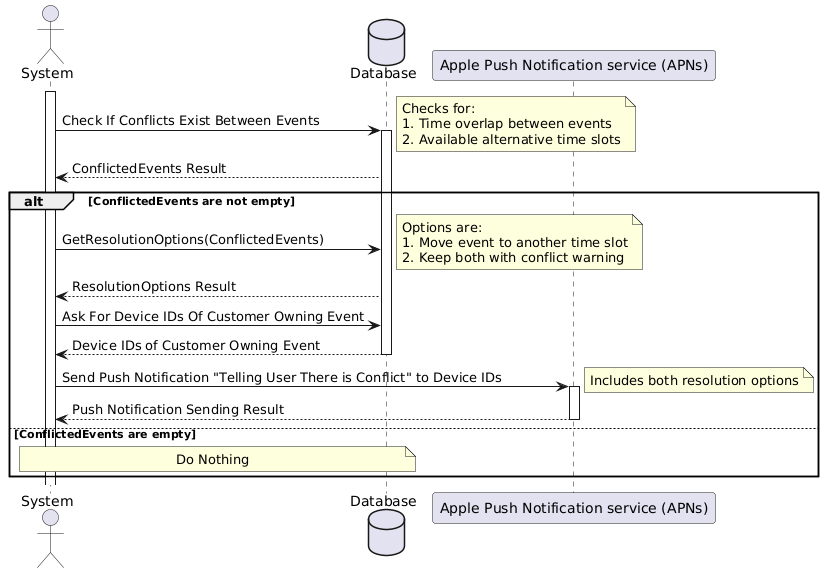

The diagram above was rendered by PlantUML. Its source (embedded in the PNG):
@startuml
actor System
database Database
participant "Apple Push Notification service (APNs)" as APN

activate System

System -> Database ++ : Check If Conflicts Exist Between Events
note right
  Checks for:
  1. Time overlap between events
  2. Available alternative time slots
end note
Database --> System : ConflictedEvents Result

alt ConflictedEvents are not empty
    System -> Database : GetResolutionOptions(ConflictedEvents)
    note right
      Options are:
      1. Move event to another time slot
      2. Keep both with conflict warning
    end note
    Database --> System : ResolutionOptions Result

    System -> Database : Ask For Device IDs Of Customer Owning Event
    Database --> System -- : Device IDs of Customer Owning Event

    System -> APN ++ : Send Push Notification "Telling User There is Conflict" to Device IDs
    note right: Includes both resolution options
    APN --> System -- : Push Notification Sending Result

else ConflictedEvents are empty
    note over System, Database : Do Nothing
end
@enduml